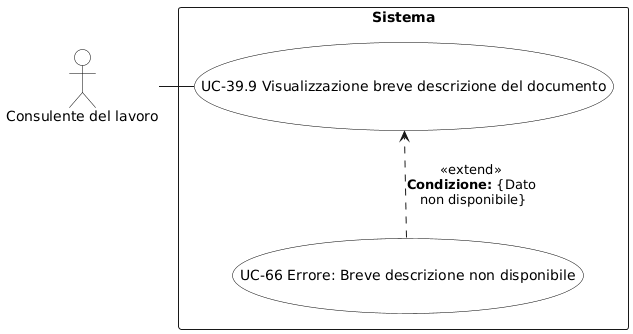

The diagram above was rendered by PlantUML. Its source (embedded in the PNG):
@startuml
skinparam backgroundColor white
skinparam actor {
  BackgroundColor white
  BorderColor black
  FontColor black
}
skinparam usecase {
  BackgroundColor white
  BorderColor black
  FontColor black
}
actor "Consulente del lavoro" as C

rectangle "Sistema" {
  (UC-39.9 Visualizzazione breve descrizione del documento) as UC399
  (UC-66 Errore: Breve descrizione non disponibile) as UC66

  UC399 -[hidden]down- UC66

  UC66 ..> UC399 : <<extend>>\n**Condizione:** {Dato\n non disponibile}
}

C - UC399
@enduml